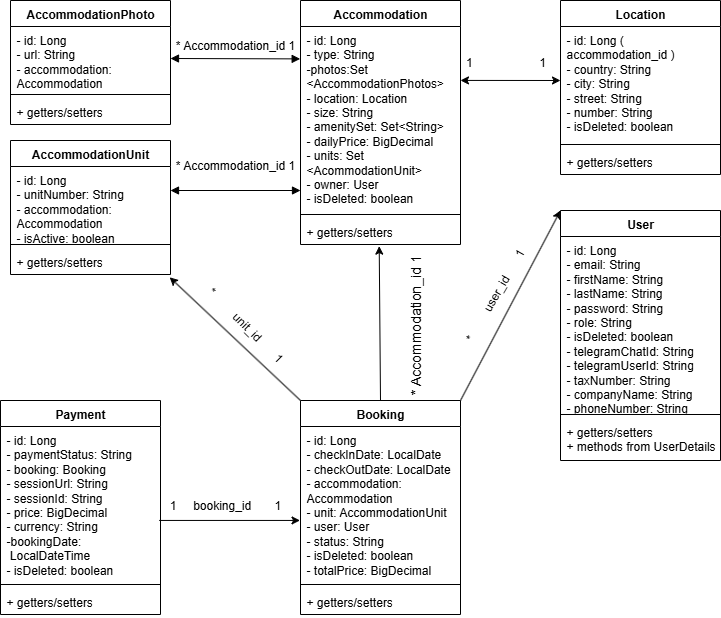

The diagram above was exported from draw.io. Its source (the exported page's mxGraphModel, read from the mxfile embedded in the PNG):
<mxGraphModel dx="1034" dy="2916" grid="1" gridSize="10" guides="1" tooltips="1" connect="1" arrows="1" fold="1" page="1" pageScale="1" pageWidth="827" pageHeight="1169" math="0" shadow="0">
  <root>
    <mxCell id="0" />
    <mxCell id="1" parent="0" />
    <mxCell id="syLk39MzEUPkzhlz2p1m-5" value="Accommodation" style="swimlane;fontStyle=1;align=center;verticalAlign=top;childLayout=stackLayout;horizontal=1;startSize=26;horizontalStack=0;resizeParent=1;resizeParentMax=0;resizeLast=0;collapsible=1;marginBottom=0;whiteSpace=wrap;html=1;" parent="1" vertex="1">
      <mxGeometry x="320" y="-2320" width="160" height="244" as="geometry" />
    </mxCell>
    <mxCell id="syLk39MzEUPkzhlz2p1m-6" value="- id: Long&lt;div&gt;- type: String&lt;/div&gt;&lt;div&gt;-photos:Set&lt;/div&gt;&lt;div&gt;&amp;lt;AccommodationPhotos&amp;gt;&lt;/div&gt;&lt;div&gt;- location: Location&lt;/div&gt;&lt;div&gt;- size: String&lt;/div&gt;&lt;div&gt;- amenitySet: Set&amp;lt;String&amp;gt;&lt;/div&gt;&lt;div&gt;- dailyPrice: BigDecimal&lt;/div&gt;&lt;div&gt;- units: Set&lt;/div&gt;&lt;div&gt;&amp;lt;AcommodationUnit&amp;gt;&lt;/div&gt;&lt;div&gt;- owner: User&lt;/div&gt;&lt;div&gt;- isDeleted: boolean&lt;br&gt;&lt;div&gt;&lt;br&gt;&lt;/div&gt;&lt;/div&gt;" style="text;strokeColor=none;fillColor=none;align=left;verticalAlign=top;spacingLeft=4;spacingRight=4;overflow=hidden;rotatable=0;points=[[0,0.5],[1,0.5]];portConstraint=eastwest;whiteSpace=wrap;html=1;" parent="syLk39MzEUPkzhlz2p1m-5" vertex="1">
      <mxGeometry y="26" width="160" height="184" as="geometry" />
    </mxCell>
    <mxCell id="syLk39MzEUPkzhlz2p1m-7" value="" style="line;strokeWidth=1;fillColor=none;align=left;verticalAlign=middle;spacingTop=-1;spacingLeft=3;spacingRight=3;rotatable=0;labelPosition=right;points=[];portConstraint=eastwest;strokeColor=inherit;" parent="syLk39MzEUPkzhlz2p1m-5" vertex="1">
      <mxGeometry y="210" width="160" height="8" as="geometry" />
    </mxCell>
    <mxCell id="syLk39MzEUPkzhlz2p1m-8" value="+ getters/setters" style="text;strokeColor=none;fillColor=none;align=left;verticalAlign=top;spacingLeft=4;spacingRight=4;overflow=hidden;rotatable=0;points=[[0,0.5],[1,0.5]];portConstraint=eastwest;whiteSpace=wrap;html=1;" parent="syLk39MzEUPkzhlz2p1m-5" vertex="1">
      <mxGeometry y="218" width="160" height="26" as="geometry" />
    </mxCell>
    <mxCell id="syLk39MzEUPkzhlz2p1m-9" value="AccommodationPhoto" style="swimlane;fontStyle=1;align=center;verticalAlign=top;childLayout=stackLayout;horizontal=1;startSize=26;horizontalStack=0;resizeParent=1;resizeParentMax=0;resizeLast=0;collapsible=1;marginBottom=0;whiteSpace=wrap;html=1;" parent="1" vertex="1">
      <mxGeometry x="30" y="-2320" width="160" height="124" as="geometry" />
    </mxCell>
    <mxCell id="syLk39MzEUPkzhlz2p1m-10" value="- id: Long&lt;div&gt;- url: String&lt;/div&gt;&lt;div&gt;- accommodation: Accommodation&lt;/div&gt;&lt;div&gt;&lt;div&gt;&lt;br&gt;&lt;/div&gt;&lt;/div&gt;" style="text;strokeColor=none;fillColor=none;align=left;verticalAlign=top;spacingLeft=4;spacingRight=4;overflow=hidden;rotatable=0;points=[[0,0.5],[1,0.5]];portConstraint=eastwest;whiteSpace=wrap;html=1;" parent="syLk39MzEUPkzhlz2p1m-9" vertex="1">
      <mxGeometry y="26" width="160" height="64" as="geometry" />
    </mxCell>
    <mxCell id="syLk39MzEUPkzhlz2p1m-11" value="" style="line;strokeWidth=1;fillColor=none;align=left;verticalAlign=middle;spacingTop=-1;spacingLeft=3;spacingRight=3;rotatable=0;labelPosition=right;points=[];portConstraint=eastwest;strokeColor=inherit;" parent="syLk39MzEUPkzhlz2p1m-9" vertex="1">
      <mxGeometry y="90" width="160" height="8" as="geometry" />
    </mxCell>
    <mxCell id="syLk39MzEUPkzhlz2p1m-12" value="+ getters/setters" style="text;strokeColor=none;fillColor=none;align=left;verticalAlign=top;spacingLeft=4;spacingRight=4;overflow=hidden;rotatable=0;points=[[0,0.5],[1,0.5]];portConstraint=eastwest;whiteSpace=wrap;html=1;" parent="syLk39MzEUPkzhlz2p1m-9" vertex="1">
      <mxGeometry y="98" width="160" height="26" as="geometry" />
    </mxCell>
    <mxCell id="syLk39MzEUPkzhlz2p1m-16" value="* Accommodation_id 1" style="text;html=1;align=center;verticalAlign=middle;whiteSpace=wrap;rounded=0;" parent="1" vertex="1">
      <mxGeometry x="190" y="-2290" width="130" height="30" as="geometry" />
    </mxCell>
    <mxCell id="syLk39MzEUPkzhlz2p1m-13" value="" style="endArrow=block;startArrow=block;endFill=1;startFill=1;html=1;rounded=0;entryX=-0.002;entryY=0.176;entryDx=0;entryDy=0;entryPerimeter=0;exitX=1;exitY=0.5;exitDx=0;exitDy=0;" parent="1" source="syLk39MzEUPkzhlz2p1m-10" target="syLk39MzEUPkzhlz2p1m-6" edge="1">
      <mxGeometry width="160" relative="1" as="geometry">
        <mxPoint x="200" y="-2260" as="sourcePoint" />
        <mxPoint x="360" y="-2260" as="targetPoint" />
      </mxGeometry>
    </mxCell>
    <mxCell id="syLk39MzEUPkzhlz2p1m-17" value="AccommodationUnit" style="swimlane;fontStyle=1;align=center;verticalAlign=top;childLayout=stackLayout;horizontal=1;startSize=26;horizontalStack=0;resizeParent=1;resizeParentMax=0;resizeLast=0;collapsible=1;marginBottom=0;whiteSpace=wrap;html=1;" parent="1" vertex="1">
      <mxGeometry x="30" y="-2180" width="160" height="134" as="geometry" />
    </mxCell>
    <mxCell id="syLk39MzEUPkzhlz2p1m-18" value="- id: Long&lt;div&gt;- unitNumber: String&lt;/div&gt;&lt;div&gt;- accommodation: Accommodation&lt;/div&gt;&lt;div&gt;- isActive: boolean&lt;/div&gt;&lt;div&gt;&lt;div&gt;&lt;br&gt;&lt;/div&gt;&lt;/div&gt;" style="text;strokeColor=none;fillColor=none;align=left;verticalAlign=top;spacingLeft=4;spacingRight=4;overflow=hidden;rotatable=0;points=[[0,0.5],[1,0.5]];portConstraint=eastwest;whiteSpace=wrap;html=1;" parent="syLk39MzEUPkzhlz2p1m-17" vertex="1">
      <mxGeometry y="26" width="160" height="74" as="geometry" />
    </mxCell>
    <mxCell id="syLk39MzEUPkzhlz2p1m-19" value="" style="line;strokeWidth=1;fillColor=none;align=left;verticalAlign=middle;spacingTop=-1;spacingLeft=3;spacingRight=3;rotatable=0;labelPosition=right;points=[];portConstraint=eastwest;strokeColor=inherit;" parent="syLk39MzEUPkzhlz2p1m-17" vertex="1">
      <mxGeometry y="100" width="160" height="8" as="geometry" />
    </mxCell>
    <mxCell id="syLk39MzEUPkzhlz2p1m-20" value="+ getters/setters" style="text;strokeColor=none;fillColor=none;align=left;verticalAlign=top;spacingLeft=4;spacingRight=4;overflow=hidden;rotatable=0;points=[[0,0.5],[1,0.5]];portConstraint=eastwest;whiteSpace=wrap;html=1;" parent="syLk39MzEUPkzhlz2p1m-17" vertex="1">
      <mxGeometry y="108" width="160" height="26" as="geometry" />
    </mxCell>
    <mxCell id="syLk39MzEUPkzhlz2p1m-21" value="* Accommodation_id 1" style="text;html=1;align=center;verticalAlign=middle;whiteSpace=wrap;rounded=0;" parent="1" vertex="1">
      <mxGeometry x="190" y="-2170" width="130" height="30" as="geometry" />
    </mxCell>
    <mxCell id="syLk39MzEUPkzhlz2p1m-22" value="" style="endArrow=block;startArrow=block;endFill=1;startFill=1;html=1;rounded=0;entryX=-0.002;entryY=0.176;entryDx=0;entryDy=0;entryPerimeter=0;exitX=1;exitY=0.5;exitDx=0;exitDy=0;" parent="1" edge="1">
      <mxGeometry width="160" relative="1" as="geometry">
        <mxPoint x="190" y="-2130" as="sourcePoint" />
        <mxPoint x="320" y="-2130" as="targetPoint" />
      </mxGeometry>
    </mxCell>
    <mxCell id="iEtV-lqNPXvpr2BOET4N-1" value="Location" style="swimlane;fontStyle=1;align=center;verticalAlign=top;childLayout=stackLayout;horizontal=1;startSize=26;horizontalStack=0;resizeParent=1;resizeParentMax=0;resizeLast=0;collapsible=1;marginBottom=0;whiteSpace=wrap;html=1;" vertex="1" parent="1">
      <mxGeometry x="580" y="-2320" width="160" height="174" as="geometry" />
    </mxCell>
    <mxCell id="iEtV-lqNPXvpr2BOET4N-2" value="- id: Long ( accommodation_id )&lt;div&gt;- country: String&lt;/div&gt;&lt;div&gt;- city: String&lt;/div&gt;&lt;div&gt;&lt;div&gt;- street: String&lt;/div&gt;&lt;/div&gt;&lt;div&gt;- number: String&lt;/div&gt;&lt;div&gt;- isDeleted: boolean&lt;/div&gt;" style="text;strokeColor=none;fillColor=none;align=left;verticalAlign=top;spacingLeft=4;spacingRight=4;overflow=hidden;rotatable=0;points=[[0,0.5],[1,0.5]];portConstraint=eastwest;whiteSpace=wrap;html=1;" vertex="1" parent="iEtV-lqNPXvpr2BOET4N-1">
      <mxGeometry y="26" width="160" height="114" as="geometry" />
    </mxCell>
    <mxCell id="iEtV-lqNPXvpr2BOET4N-3" value="" style="line;strokeWidth=1;fillColor=none;align=left;verticalAlign=middle;spacingTop=-1;spacingLeft=3;spacingRight=3;rotatable=0;labelPosition=right;points=[];portConstraint=eastwest;strokeColor=inherit;" vertex="1" parent="iEtV-lqNPXvpr2BOET4N-1">
      <mxGeometry y="140" width="160" height="8" as="geometry" />
    </mxCell>
    <mxCell id="iEtV-lqNPXvpr2BOET4N-4" value="+ getters/setters" style="text;strokeColor=none;fillColor=none;align=left;verticalAlign=top;spacingLeft=4;spacingRight=4;overflow=hidden;rotatable=0;points=[[0,0.5],[1,0.5]];portConstraint=eastwest;whiteSpace=wrap;html=1;" vertex="1" parent="iEtV-lqNPXvpr2BOET4N-1">
      <mxGeometry y="148" width="160" height="26" as="geometry" />
    </mxCell>
    <mxCell id="iEtV-lqNPXvpr2BOET4N-6" value="" style="endArrow=classic;startArrow=classic;html=1;rounded=0;exitX=1;exitY=0.293;exitDx=0;exitDy=0;exitPerimeter=0;" edge="1" parent="1" source="syLk39MzEUPkzhlz2p1m-6">
      <mxGeometry width="50" height="50" relative="1" as="geometry">
        <mxPoint x="390" y="-2220" as="sourcePoint" />
        <mxPoint x="580" y="-2240" as="targetPoint" />
      </mxGeometry>
    </mxCell>
    <mxCell id="iEtV-lqNPXvpr2BOET4N-7" value="1&amp;nbsp; &amp;nbsp; &amp;nbsp; &amp;nbsp; &amp;nbsp; &amp;nbsp; &amp;nbsp; &amp;nbsp; &amp;nbsp; &amp;nbsp;&amp;nbsp;&lt;span style=&quot;background-color: transparent; color: light-dark(rgb(0, 0, 0), rgb(255, 255, 255));&quot;&gt;1&lt;/span&gt;" style="text;html=1;align=center;verticalAlign=middle;resizable=0;points=[];autosize=1;strokeColor=none;fillColor=none;" vertex="1" parent="1">
      <mxGeometry x="475" y="-2273" width="100" height="30" as="geometry" />
    </mxCell>
    <mxCell id="iEtV-lqNPXvpr2BOET4N-8" value="Booking" style="swimlane;fontStyle=1;align=center;verticalAlign=top;childLayout=stackLayout;horizontal=1;startSize=26;horizontalStack=0;resizeParent=1;resizeParentMax=0;resizeLast=0;collapsible=1;marginBottom=0;whiteSpace=wrap;html=1;" vertex="1" parent="1">
      <mxGeometry x="320" y="-1920" width="160" height="214" as="geometry" />
    </mxCell>
    <mxCell id="iEtV-lqNPXvpr2BOET4N-9" value="- id: Long&lt;div&gt;- checkInDate: LocalDate&lt;/div&gt;&lt;div&gt;- checkOutDate: LocalDate&lt;/div&gt;&lt;div&gt;&lt;div&gt;- accommodation: Accommodation&lt;/div&gt;&lt;/div&gt;&lt;div&gt;- unit: AccommodationUnit&lt;/div&gt;&lt;div&gt;- user: User&lt;/div&gt;&lt;div&gt;- status: String&lt;/div&gt;&lt;div&gt;- isDeleted: boolean&lt;/div&gt;&lt;div&gt;- totalPrice: BigDecimal&lt;/div&gt;" style="text;strokeColor=none;fillColor=none;align=left;verticalAlign=top;spacingLeft=4;spacingRight=4;overflow=hidden;rotatable=0;points=[[0,0.5],[1,0.5]];portConstraint=eastwest;whiteSpace=wrap;html=1;" vertex="1" parent="iEtV-lqNPXvpr2BOET4N-8">
      <mxGeometry y="26" width="160" height="154" as="geometry" />
    </mxCell>
    <mxCell id="iEtV-lqNPXvpr2BOET4N-10" value="" style="line;strokeWidth=1;fillColor=none;align=left;verticalAlign=middle;spacingTop=-1;spacingLeft=3;spacingRight=3;rotatable=0;labelPosition=right;points=[];portConstraint=eastwest;strokeColor=inherit;" vertex="1" parent="iEtV-lqNPXvpr2BOET4N-8">
      <mxGeometry y="180" width="160" height="8" as="geometry" />
    </mxCell>
    <mxCell id="iEtV-lqNPXvpr2BOET4N-11" value="+ getters/setters" style="text;strokeColor=none;fillColor=none;align=left;verticalAlign=top;spacingLeft=4;spacingRight=4;overflow=hidden;rotatable=0;points=[[0,0.5],[1,0.5]];portConstraint=eastwest;whiteSpace=wrap;html=1;" vertex="1" parent="iEtV-lqNPXvpr2BOET4N-8">
      <mxGeometry y="188" width="160" height="26" as="geometry" />
    </mxCell>
    <mxCell id="iEtV-lqNPXvpr2BOET4N-13" value="*&amp;nbsp; &amp;nbsp; &amp;nbsp; &amp;nbsp; &amp;nbsp;unit_id&amp;nbsp; &amp;nbsp; &amp;nbsp; &amp;nbsp;&lt;span style=&quot;background-color: transparent; color: light-dark(rgb(0, 0, 0), rgb(255, 255, 255));&quot;&gt;1&lt;/span&gt;" style="text;html=1;align=center;verticalAlign=middle;whiteSpace=wrap;rounded=0;rotation=45;" vertex="1" parent="1">
      <mxGeometry x="200" y="-2010" width="130" height="30" as="geometry" />
    </mxCell>
    <mxCell id="iEtV-lqNPXvpr2BOET4N-14" value="" style="endArrow=classic;html=1;rounded=0;entryX=0.995;entryY=1.108;entryDx=0;entryDy=0;entryPerimeter=0;exitX=0;exitY=0;exitDx=0;exitDy=0;" edge="1" parent="1" source="iEtV-lqNPXvpr2BOET4N-8" target="syLk39MzEUPkzhlz2p1m-20">
      <mxGeometry width="50" height="50" relative="1" as="geometry">
        <mxPoint x="170" y="-1940" as="sourcePoint" />
        <mxPoint x="220" y="-1990" as="targetPoint" />
      </mxGeometry>
    </mxCell>
    <mxCell id="iEtV-lqNPXvpr2BOET4N-15" value="" style="endArrow=classic;html=1;rounded=0;entryX=0.492;entryY=1.062;entryDx=0;entryDy=0;entryPerimeter=0;exitX=0.5;exitY=0;exitDx=0;exitDy=0;" edge="1" parent="1" source="iEtV-lqNPXvpr2BOET4N-8" target="syLk39MzEUPkzhlz2p1m-8">
      <mxGeometry width="50" height="50" relative="1" as="geometry">
        <mxPoint x="701" y="-1934" as="sourcePoint" />
        <mxPoint x="570" y="-2010" as="targetPoint" />
      </mxGeometry>
    </mxCell>
    <mxCell id="iEtV-lqNPXvpr2BOET4N-16" value="&lt;font style=&quot;font-size: 14px;&quot;&gt;* Accommodation_id 1&lt;/font&gt;" style="text;html=1;align=center;verticalAlign=middle;whiteSpace=wrap;rounded=0;rotation=-90;" vertex="1" parent="1">
      <mxGeometry x="357.5" y="-2010" width="155" height="30" as="geometry" />
    </mxCell>
    <mxCell id="iEtV-lqNPXvpr2BOET4N-17" value="User" style="swimlane;fontStyle=1;align=center;verticalAlign=top;childLayout=stackLayout;horizontal=1;startSize=26;horizontalStack=0;resizeParent=1;resizeParentMax=0;resizeLast=0;collapsible=1;marginBottom=0;whiteSpace=wrap;html=1;" vertex="1" parent="1">
      <mxGeometry x="580" y="-2110" width="160" height="250" as="geometry" />
    </mxCell>
    <mxCell id="iEtV-lqNPXvpr2BOET4N-18" value="- id: Long&lt;div&gt;- email: String&lt;/div&gt;&lt;div&gt;- firstName: String&lt;/div&gt;&lt;div&gt;- lastName: String&lt;/div&gt;&lt;div&gt;- password: String&lt;/div&gt;&lt;div&gt;- role: String&lt;/div&gt;&lt;div&gt;- isDeleted: boolean&lt;/div&gt;&lt;div&gt;- telegramChatId: String&lt;/div&gt;&lt;div&gt;- telegramUserId: String&lt;/div&gt;&lt;div&gt;- taxNumber: String&lt;/div&gt;&lt;div&gt;- companyName: String&lt;/div&gt;&lt;div&gt;- phoneNumber: String&lt;/div&gt;" style="text;strokeColor=none;fillColor=none;align=left;verticalAlign=top;spacingLeft=4;spacingRight=4;overflow=hidden;rotatable=0;points=[[0,0.5],[1,0.5]];portConstraint=eastwest;whiteSpace=wrap;html=1;" vertex="1" parent="iEtV-lqNPXvpr2BOET4N-17">
      <mxGeometry y="26" width="160" height="174" as="geometry" />
    </mxCell>
    <mxCell id="iEtV-lqNPXvpr2BOET4N-19" value="" style="line;strokeWidth=1;fillColor=none;align=left;verticalAlign=middle;spacingTop=-1;spacingLeft=3;spacingRight=3;rotatable=0;labelPosition=right;points=[];portConstraint=eastwest;strokeColor=inherit;" vertex="1" parent="iEtV-lqNPXvpr2BOET4N-17">
      <mxGeometry y="200" width="160" height="8" as="geometry" />
    </mxCell>
    <mxCell id="iEtV-lqNPXvpr2BOET4N-20" value="+ getters/setters&lt;div&gt;+ methods from UserDetails&lt;/div&gt;" style="text;strokeColor=none;fillColor=none;align=left;verticalAlign=top;spacingLeft=4;spacingRight=4;overflow=hidden;rotatable=0;points=[[0,0.5],[1,0.5]];portConstraint=eastwest;whiteSpace=wrap;html=1;" vertex="1" parent="iEtV-lqNPXvpr2BOET4N-17">
      <mxGeometry y="208" width="160" height="42" as="geometry" />
    </mxCell>
    <mxCell id="iEtV-lqNPXvpr2BOET4N-21" value="" style="endArrow=classic;html=1;rounded=0;entryX=0;entryY=0;entryDx=0;entryDy=0;exitX=1;exitY=0;exitDx=0;exitDy=0;" edge="1" parent="1" source="iEtV-lqNPXvpr2BOET4N-8" target="iEtV-lqNPXvpr2BOET4N-17">
      <mxGeometry width="50" height="50" relative="1" as="geometry">
        <mxPoint x="541" y="-1736" as="sourcePoint" />
        <mxPoint x="540" y="-1890" as="targetPoint" />
      </mxGeometry>
    </mxCell>
    <mxCell id="iEtV-lqNPXvpr2BOET4N-22" value="*&amp;nbsp; &amp;nbsp; &amp;nbsp; &amp;nbsp; &amp;nbsp;user_id&amp;nbsp; &amp;nbsp; &amp;nbsp; &amp;nbsp;&lt;span style=&quot;background-color: transparent; color: light-dark(rgb(0, 0, 0), rgb(255, 255, 255));&quot;&gt;1&lt;/span&gt;" style="text;html=1;align=center;verticalAlign=middle;whiteSpace=wrap;rounded=0;rotation=-60;" vertex="1" parent="1">
      <mxGeometry x="449.99854249492375" y="-2040.0014575050761" width="130" height="30" as="geometry" />
    </mxCell>
    <mxCell id="iEtV-lqNPXvpr2BOET4N-23" value="Payment" style="swimlane;fontStyle=1;align=center;verticalAlign=top;childLayout=stackLayout;horizontal=1;startSize=26;horizontalStack=0;resizeParent=1;resizeParentMax=0;resizeLast=0;collapsible=1;marginBottom=0;whiteSpace=wrap;html=1;" vertex="1" parent="1">
      <mxGeometry x="20" y="-1920" width="160" height="214" as="geometry" />
    </mxCell>
    <mxCell id="iEtV-lqNPXvpr2BOET4N-24" value="- id: Long&lt;div&gt;- paymentStatus: String&lt;/div&gt;&lt;div&gt;- booking: Booking&lt;/div&gt;&lt;div&gt;&lt;div&gt;- sessionUrl: String&lt;/div&gt;&lt;/div&gt;&lt;div&gt;- sessionId: String&lt;/div&gt;&lt;div&gt;- price: BigDecimal&lt;/div&gt;&lt;div&gt;- currency: String&lt;/div&gt;&lt;div&gt;-bookingDate:&amp;nbsp; &amp;nbsp;&lt;span style=&quot;background-color: transparent; color: light-dark(rgb(0, 0, 0), rgb(255, 255, 255));&quot;&gt;LocalDateTime&lt;/span&gt;&lt;/div&gt;&lt;div&gt;- isDeleted: boolean&lt;/div&gt;" style="text;strokeColor=none;fillColor=none;align=left;verticalAlign=top;spacingLeft=4;spacingRight=4;overflow=hidden;rotatable=0;points=[[0,0.5],[1,0.5]];portConstraint=eastwest;whiteSpace=wrap;html=1;" vertex="1" parent="iEtV-lqNPXvpr2BOET4N-23">
      <mxGeometry y="26" width="160" height="154" as="geometry" />
    </mxCell>
    <mxCell id="iEtV-lqNPXvpr2BOET4N-25" value="" style="line;strokeWidth=1;fillColor=none;align=left;verticalAlign=middle;spacingTop=-1;spacingLeft=3;spacingRight=3;rotatable=0;labelPosition=right;points=[];portConstraint=eastwest;strokeColor=inherit;" vertex="1" parent="iEtV-lqNPXvpr2BOET4N-23">
      <mxGeometry y="180" width="160" height="8" as="geometry" />
    </mxCell>
    <mxCell id="iEtV-lqNPXvpr2BOET4N-26" value="+ getters/setters" style="text;strokeColor=none;fillColor=none;align=left;verticalAlign=top;spacingLeft=4;spacingRight=4;overflow=hidden;rotatable=0;points=[[0,0.5],[1,0.5]];portConstraint=eastwest;whiteSpace=wrap;html=1;" vertex="1" parent="iEtV-lqNPXvpr2BOET4N-23">
      <mxGeometry y="188" width="160" height="26" as="geometry" />
    </mxCell>
    <mxCell id="iEtV-lqNPXvpr2BOET4N-27" value="" style="endArrow=classic;html=1;rounded=0;entryX=-0.003;entryY=0.61;entryDx=0;entryDy=0;exitX=0.992;exitY=0.61;exitDx=0;exitDy=0;exitPerimeter=0;entryPerimeter=0;" edge="1" parent="1" source="iEtV-lqNPXvpr2BOET4N-24" target="iEtV-lqNPXvpr2BOET4N-9">
      <mxGeometry width="50" height="50" relative="1" as="geometry">
        <mxPoint x="640" y="-1590" as="sourcePoint" />
        <mxPoint x="740" y="-1780" as="targetPoint" />
      </mxGeometry>
    </mxCell>
    <mxCell id="iEtV-lqNPXvpr2BOET4N-28" value="1&amp;nbsp; &amp;nbsp; &amp;nbsp;booking_id&amp;nbsp; &amp;nbsp; &amp;nbsp; &amp;nbsp;&lt;span style=&quot;background-color: transparent; color: light-dark(rgb(0, 0, 0), rgb(255, 255, 255));&quot;&gt;1&lt;/span&gt;" style="text;html=1;align=center;verticalAlign=middle;whiteSpace=wrap;rounded=0;rotation=0;" vertex="1" parent="1">
      <mxGeometry x="179.9985424949238" y="-1830.0014575050761" width="130" height="30" as="geometry" />
    </mxCell>
  </root>
</mxGraphModel>